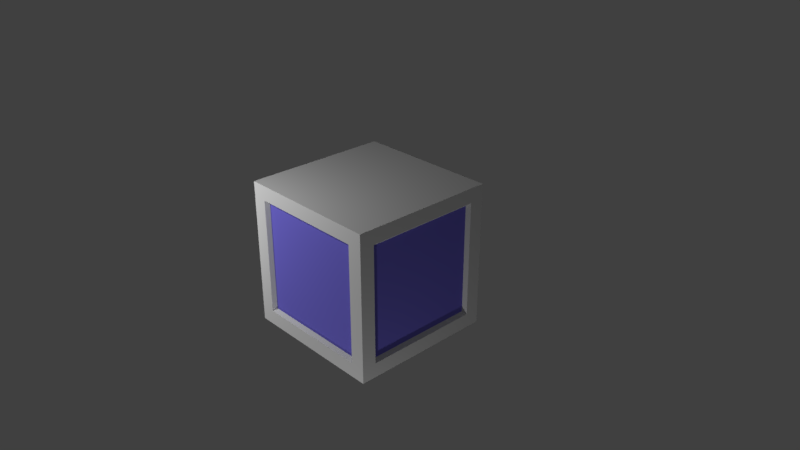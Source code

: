 # Source: transmitter.base.blend  (saved by Blender 2.78.0; exported with 4.5.12 LTS)
import bpy
from mathutils import Matrix  # noqa: F401  (used for matrix-valued properties, if any)

bpy.ops.wm.read_factory_settings(use_empty=True)
scene = bpy.context.scene
scene.name = 'Scene'

# ---- collections
col_collection_1 = bpy.data.collections.new('Collection 1'); scene.collection.children.link(col_collection_1)

# ---- materials (node trees are filled in below, after node groups)
mat_metal = bpy.data.materials.new('metal')
mat_metal.alpha_threshold = 0.0
mat_metal.use_transparent_shadow = False
mat_metal.roughness = 0.5
mat_metal.line_color = (0.0, 0.0, 0.0, 1.0)
mat_logo = bpy.data.materials.new('logo')
mat_logo.alpha_threshold = 0.0
mat_logo.use_transparent_shadow = False
mat_logo.diffuse_color = (0.2082, 0.1815, 0.8, 1.0)
mat_logo.roughness = 0.5

# ---- material node trees

# ---- world
world_world = bpy.data.worlds.new('World'); scene.world = world_world
world_world.color = (0.05088, 0.05088, 0.05088)
world_world.use_sun_shadow = False
world_world.sun_shadow_jitter_overblur = 0.0
world_world.cycles.sampling_method = 'MANUAL'

# ---- cameras
cam_camera = bpy.data.cameras.new('Camera')
cam_camera.clip_end = 100.0
cam_camera.lens = 35.0
cam_camera.sensor_width = 32.0
cam_camera.sensor_height = 18.0
cam_camera.ortho_scale = 7.314
cam_camera.dof.focus_distance = 0.0
cam_camera.dof.aperture_fstop = 128.0

# ---- lights
light_lamp = bpy.data.lights.new('Lamp', 'POINT')
light_lamp.transmission_factor = 0.0
light_lamp.cutoff_distance = 30.0
light_lamp.energy = 100.0
light_lamp.shadow_buffer_clip_start = 1.001
light_lamp.shadow_soft_size = 0.1
light_lamp.shadow_maximum_resolution = 0.006
light_lamp.use_absolute_resolution = True
light_lamp_001 = bpy.data.lights.new('Lamp.001', 'POINT')
light_lamp_001.transmission_factor = 0.0
light_lamp_001.cutoff_distance = 30.0
light_lamp_001.energy = 100.0
light_lamp_001.shadow_buffer_clip_start = 1.001
light_lamp_001.shadow_soft_size = 0.1
light_lamp_001.shadow_maximum_resolution = 0.006
light_lamp_001.use_absolute_resolution = True
light_lamp_002 = bpy.data.lights.new('Lamp.002', 'POINT')
light_lamp_002.transmission_factor = 0.0
light_lamp_002.cutoff_distance = 30.0
light_lamp_002.energy = 100.0
light_lamp_002.shadow_buffer_clip_start = 1.001
light_lamp_002.shadow_soft_size = 0.1
light_lamp_002.shadow_maximum_resolution = 0.006
light_lamp_002.use_absolute_resolution = True
light_lamp_003 = bpy.data.lights.new('Lamp.003', 'POINT')
light_lamp_003.transmission_factor = 0.0
light_lamp_003.cutoff_distance = 30.0
light_lamp_003.energy = 100.0
light_lamp_003.shadow_buffer_clip_start = 1.001
light_lamp_003.shadow_soft_size = 0.1
light_lamp_003.shadow_maximum_resolution = 0.006
light_lamp_003.use_absolute_resolution = True

# ---- meshes
me_cube = bpy.data.meshes.new('Cube')
me_cube.from_pydata([(1.0, 0.8, -0.8), (0.8, -1.0, -0.8), (-0.8, -1.0, -0.8), (-0.8, 1.0, -0.8), (1.0, 0.8, 0.8), (0.8, -1.0, 0.8), (-0.8, -1.0, 0.8), (-0.8, 1.0, 0.8), (1.0, -0.8, -0.8), (-1.0, -0.8, -0.8), (1.0, -0.8, 0.8), (-1.0, -0.8, 0.8), (0.8, 1.0, -0.8), (1.0, -1.0, -1.0), (0.8, 1.0, 0.8), (1.0, -1.0, 1.0), (1.0, 1.0, -1.0), (-1.0, 0.8, -0.8), (1.0, 1.0, 1.0), (-1.0, 0.8, 0.8), (-1.0, -1.0, -1.0), (-1.0, 1.0, -1.0), (-1.0, -1.0, 1.0), (-1.0, 1.0, 1.0), (0.76, -0.95, -0.76), (-0.76, -0.95, -0.76), (0.76, -0.95, 0.76), (-0.76, -0.95, 0.76), (0.95, 0.76, -0.76), (0.95, -0.76, -0.76), (0.95, 0.76, 0.76), (0.95, -0.76, 0.76), (0.76, 0.95, -0.76), (-0.76, 0.95, -0.76), (0.76, 0.95, 0.76), (-0.76, 0.95, 0.76), (-0.95, -0.76, -0.76), (-0.95, 0.76, -0.76), (-0.95, -0.76, 0.76), (-0.95, 0.76, 0.76)], [], [(16, 13, 20, 21), (18, 23, 22, 15), (14, 12, 32, 34), (6, 2, 25, 27), (17, 9, 36, 37), (0, 4, 30, 28), (1, 2, 20, 13), (5, 1, 13, 15), (2, 6, 22, 20), (6, 5, 15, 22), (0, 8, 13, 16), (4, 0, 16, 18), (8, 10, 15, 13), (10, 4, 18, 15), (3, 12, 16, 21), (12, 14, 18, 16), (7, 3, 21, 23), (14, 7, 23, 18), (9, 17, 21, 20), (11, 9, 20, 22), (17, 19, 23, 21), (19, 11, 22, 23), (28, 30, 31, 29), (24, 26, 27, 25), (36, 38, 39, 37), (34, 32, 33, 35), (10, 8, 29, 31), (9, 11, 38, 36), (5, 6, 27, 26), (3, 7, 35, 33), (4, 10, 31, 30), (19, 17, 37, 39), (7, 14, 34, 35), (11, 19, 39, 38), (2, 1, 24, 25), (8, 0, 28, 29), (1, 5, 26, 24), (12, 3, 33, 32)])
me_cube.polygons.foreach_set('material_index', [0, 0, 0, 0, 0, 0, 0, 0, 0, 0, 0, 0, 0, 0, 0, 0, 0, 0, 0, 0, 0, 0, 1, 1, 1, 1, 0, 0, 0, 0, 0, 0, 0, 0, 0, 0, 0, 0])
_uv = me_cube.uv_layers.new(name='UVMap')
_uv.uv.foreach_set('vector', [0.3277, 0.9863, 0.01442, 0.9863, 0.01442, 0.6729, 0.3277, 0.6729, 0.3291, 0.6544, 0.0158, 0.6544, 0.0158, 0.341, 0.3291, 0.341, 0.6284, 0.3726, 0.6319, 0.6297, 0.6212, 0.6199, 0.6187, 0.3831, 0.3678, 0.9576, 0.3699, 0.7006, 0.3804, 0.7104, 0.3777, 0.9471, 0.6374, 0.3016, 0.3804, 0.3022, 0.39, 0.2917, 0.6267, 0.2919, 0.3042, 0.04684, 0.305, 0.304, 0.2944, 0.2941, 0.2944, 0.05728, 0.6271, 0.6998, 0.3699, 0.7006, 0.3395, 0.6692, 0.6587, 0.6692, 0.625, 0.9569, 0.6271, 0.6998, 0.6587, 0.6692, 0.6554, 0.9883, 0.3699, 0.7006, 0.3678, 0.9576, 0.3362, 0.9883, 0.3395, 0.6692, 0.3678, 0.9576, 0.625, 0.9569, 0.6554, 0.9883, 0.3362, 0.9883, 0.3042, 0.04684, 0.04715, 0.04475, 0.01649, 0.01312, 0.3356, 0.01644, 0.305, 0.304, 0.3042, 0.04684, 0.3356, 0.01644, 0.3356, 0.3356, 0.04715, 0.04475, 0.04794, 0.3019, 0.01649, 0.3323, 0.01649, 0.01312, 0.04794, 0.3019, 0.305, 0.304, 0.3356, 0.3356, 0.01649, 0.3323, 0.3748, 0.6303, 0.6319, 0.6297, 0.6628, 0.661, 0.3437, 0.661, 0.6319, 0.6297, 0.6284, 0.3726, 0.6595, 0.3418, 0.6628, 0.661, 0.3713, 0.3731, 0.3748, 0.6303, 0.3437, 0.661, 0.3404, 0.3418, 0.6284, 0.3726, 0.3713, 0.3731, 0.3404, 0.3418, 0.6595, 0.3418, 0.3804, 0.3022, 0.6374, 0.3016, 0.6684, 0.333, 0.3492, 0.333, 0.3769, 0.04512, 0.3804, 0.3022, 0.3492, 0.333, 0.3459, 0.01381, 0.6374, 0.3016, 0.6339, 0.04453, 0.665, 0.01381, 0.6684, 0.333, 0.6339, 0.04453, 0.3769, 0.04512, 0.3459, 0.01381, 0.665, 0.01381, 0.9992, 0.0009679, 0.999, 0.9989, 0.001098, 0.9987, 0.0008598, 0.00093, 0.9992, 0.0009679, 0.999, 0.9989, 0.001098, 0.9987, 0.0008598, 0.00093, 0.9989, 0.001194, 0.9992, 0.9989, 0.0008595, 0.9989, 0.001033, 0.0009301, 0.0008595, 0.9989, 0.001033, 0.0009301, 0.9989, 0.001194, 0.9992, 0.9989, 0.04794, 0.3019, 0.04715, 0.04475, 0.05769, 0.0546, 0.05771, 0.2914, 0.3804, 0.3022, 0.3769, 0.04512, 0.3875, 0.05486, 0.39, 0.2917, 0.625, 0.9569, 0.3678, 0.9576, 0.3777, 0.9471, 0.6145, 0.9471, 0.3748, 0.6303, 0.3713, 0.3731, 0.382, 0.3829, 0.3845, 0.6197, 0.305, 0.304, 0.04794, 0.3019, 0.05771, 0.2914, 0.2944, 0.2941, 0.6339, 0.04453, 0.6374, 0.3016, 0.6267, 0.2919, 0.6243, 0.05507, 0.3713, 0.3731, 0.6284, 0.3726, 0.6187, 0.3831, 0.382, 0.3829, 0.3769, 0.04512, 0.6339, 0.04453, 0.6243, 0.05507, 0.3875, 0.05486, 0.3699, 0.7006, 0.6271, 0.6998, 0.6172, 0.7104, 0.3804, 0.7104, 0.04715, 0.04475, 0.3042, 0.04684, 0.2944, 0.05728, 0.05769, 0.0546, 0.6271, 0.6998, 0.625, 0.9569, 0.6145, 0.9471, 0.6172, 0.7104, 0.6319, 0.6297, 0.3748, 0.6303, 0.3845, 0.6197, 0.6212, 0.6199])
me_cube.materials.append(mat_metal)
me_cube.materials.append(mat_logo)
me_cube.use_remesh_preserve_volume = False
me_cube.use_remesh_preserve_attributes = False
me_cube.use_mirror_vertex_groups = False
me_cube.update()

# ---- objects
ob_cube = bpy.data.objects.new('Cube', me_cube)
ob_lamp = bpy.data.objects.new('Lamp', light_lamp)
ob_camera = bpy.data.objects.new('Camera', cam_camera)
ob_lamp_001 = bpy.data.objects.new('Lamp.001', light_lamp_001)
ob_lamp_002 = bpy.data.objects.new('Lamp.002', light_lamp_002)
ob_lamp_003 = bpy.data.objects.new('Lamp.003', light_lamp_003)

# ---- transforms, parenting, visibility, modifiers, constraints
ob_cube.location = (0.0, 0.0, 0.0)
ob_cube.lock_rotations_4d = False
ob_cube.empty_display_type = 'ARROWS'
ob_cube.lineart.crease_threshold = 0.0
ob_lamp.location = (-0.8034, -2.657, 2.719)
ob_lamp.rotation_euler = (0.6503, 0.05522, 1.866)
ob_lamp.lock_rotations_4d = False
ob_lamp.empty_display_type = 'ARROWS'
ob_lamp.color = (0.0, 0.0, 0.0, 0.0)
ob_lamp.lineart.crease_threshold = 0.0
ob_camera.location = (7.481, -6.508, 5.344)
ob_camera.rotation_euler = (1.109, 0.0, 0.8149)
ob_camera.lock_rotations_4d = False
ob_camera.empty_display_type = 'ARROWS'
ob_camera.color = (0.0, 0.0, 0.0, 0.0)
ob_camera.display_type = 'WIRE'
ob_camera.lineart.crease_threshold = 0.0
ob_lamp_001.location = (-0.8034, 1.282, 0.5089)
ob_lamp_001.rotation_euler = (0.6503, 0.05522, 1.866)
ob_lamp_001.lock_rotations_4d = False
ob_lamp_001.empty_display_type = 'ARROWS'
ob_lamp_001.color = (0.0, 0.0, 0.0, 0.0)
ob_lamp_001.lineart.crease_threshold = 0.0
ob_lamp_002.location = (-2.635, -2.657, 0.5089)
ob_lamp_002.rotation_euler = (0.6503, 0.05522, 1.866)
ob_lamp_002.lock_rotations_4d = False
ob_lamp_002.empty_display_type = 'ARROWS'
ob_lamp_002.color = (0.0, 0.0, 0.0, 0.0)
ob_lamp_002.lineart.crease_threshold = 0.0
ob_lamp_003.location = (2.06, -2.657, -3.363)
ob_lamp_003.rotation_euler = (0.6503, 0.05522, 1.866)
ob_lamp_003.lock_rotations_4d = False
ob_lamp_003.empty_display_type = 'ARROWS'
ob_lamp_003.color = (0.0, 0.0, 0.0, 0.0)
ob_lamp_003.lineart.crease_threshold = 0.0

# ---- collection membership
col_collection_1.objects.link(ob_cube)
col_collection_1.objects.link(ob_lamp)
col_collection_1.objects.link(ob_camera)
col_collection_1.objects.link(ob_lamp_001)
col_collection_1.objects.link(ob_lamp_002)
col_collection_1.objects.link(ob_lamp_003)

# ---- scene / render settings (as saved in the file)
scene.camera = ob_camera
scene.frame_start = 1; scene.frame_end = 250; scene.frame_set(47)
scene.render.engine = 'BLENDER_EEVEE_NEXT'
scene.render.resolution_percentage = 50
scene.render.dither_intensity = 0.0
scene.cycles.use_denoising = False
scene.cycles.samples = 128
scene.cycles.sampling_pattern = 'TABULATED_SOBOL'
scene.cycles.light_sampling_threshold = 0.0
scene.cycles.use_adaptive_sampling = False
scene.cycles.use_light_tree = False
scene.cycles.blur_glossy = 0.0
scene.cycles.sample_clamp_indirect = 0.0
scene.view_settings.view_transform = 'Standard'
bpy.context.view_layer.update()
